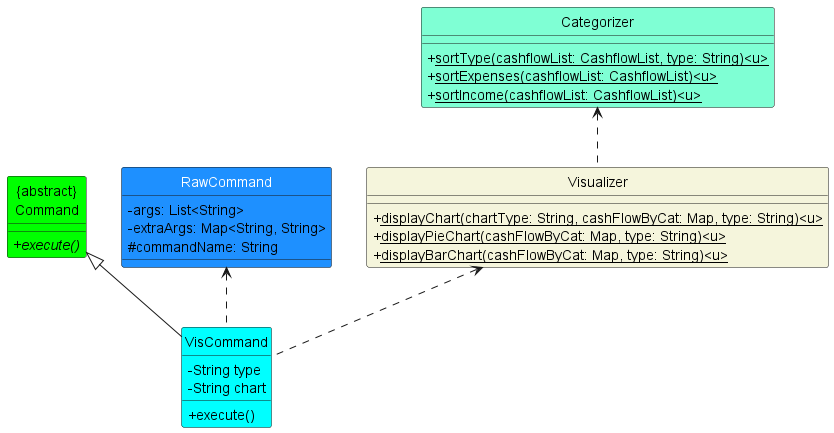

The diagram above was rendered by PlantUML. Its source (embedded in the PNG):
@startuml
'https://plantuml.com/class-diagram

skinparam classFontColor automatic


class "{abstract}\nCommand"  #lime {
+execute() {abstract}
}

class VisCommand #Cyan {
-String type
-String chart
+execute()
}

class RawCommand #DodgerBlue {
-args: List<String>
-extraArgs: Map<String, String>
#commandName: String
}

class Categorizer #AquaMarine {
+<u>sortType(cashflowList: CashflowList, type: String)<u>
+<u>sortExpenses(cashflowList: CashflowList)<u>
+<u>sortIncome(cashflowList: CashflowList)<u>
}

class Visualizer #Beige {
+<u>displayChart(chartType: String, cashFlowByCat: Map, type: String)<u>
+ <u>displayPieChart(cashFlowByCat: Map, type: String)<u>
+ <u>displayBarChart(cashFlowByCat: Map, type: String)<u>
}

"{abstract}\nCommand" <|-- VisCommand
RawCommand <.. VisCommand
Categorizer <.. Visualizer
Visualizer <.. VisCommand

hide Circle
skinparam classAttributeIconSize 0

@enduml